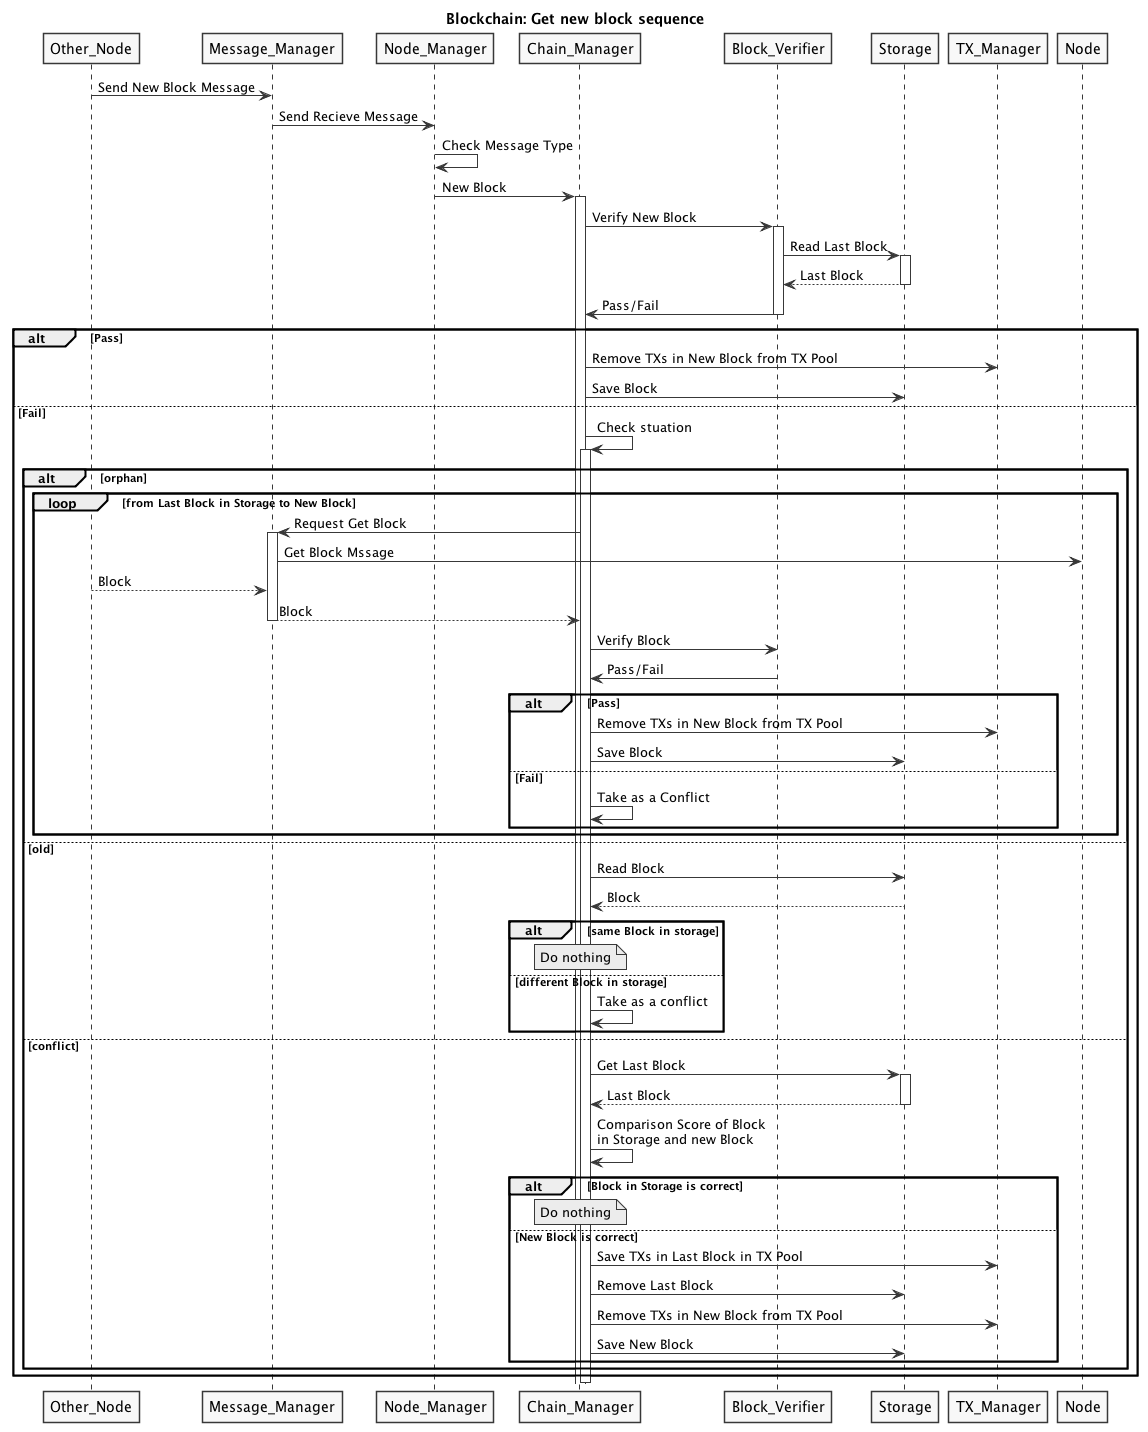

The diagram above was rendered by PlantUML. Its source (embedded in the PNG):
@startuml
skinparam shadowing false
skinparam monochrome true
title Blockchain: Get new block sequence

Other_Node -> Message_Manager: Send New Block Message
Message_Manager -> Node_Manager: Send Recieve Message
Node_Manager -> Node_Manager: Check Message Type
Node_Manager -> Chain_Manager: New Block
activate Chain_Manager
Chain_Manager -> Block_Verifier: Verify New Block
activate Block_Verifier
Block_Verifier -> Storage:Read Last Block
activate Storage
Storage --> Block_Verifier: Last Block
deactivate Storage
Block_Verifier -> Chain_Manager: Pass/Fail
deactivate Block_Verifier
alt Pass
  Chain_Manager -> TX_Manager: Remove TXs in New Block from TX Pool
  Chain_Manager -> Storage: Save Block
else Fail
  Chain_Manager -> Chain_Manager: Check stuation
  activate Chain_Manager
  alt orphan
    loop from Last Block in Storage to New Block
      Chain_Manager -> Message_Manager: Request Get Block
      activate Message_Manager
      Message_Manager -> Node: Get Block Mssage
      Other_Node --> Message_Manager: Block
      Message_Manager  --> Chain_Manager: Block
      deactivate Message_Manager
      Chain_Manager -> Block_Verifier: Verify Block
      Block_Verifier -> Chain_Manager: Pass/Fail
      alt Pass
        Chain_Manager -> TX_Manager: Remove TXs in New Block from TX Pool
        Chain_Manager -> Storage: Save Block
      else Fail
        Chain_Manager -> Chain_Manager: Take as a Conflict
      end
    end
  else old
    Chain_Manager -> Storage: Read Block
    Storage --> Chain_Manager: Block
    alt same Block in storage
      note over Chain_Manager:Do nothing
    else different Block in storage
      Chain_Manager -> Chain_Manager: Take as a conflict
    end
  else conflict
    Chain_Manager -> Storage: Get Last Block
    activate Storage
    Storage --> Chain_Manager :Last Block
    deactivate Storage
    Chain_Manager -> Chain_Manager: Comparison Score of Block\nin Storage and new Block
    alt Block in Storage is correct
      note over Chain_Manager:Do nothing
    else New Block is correct
      Chain_Manager -> TX_Manager: Save TXs in Last Block in TX Pool
      Chain_Manager -> Storage: Remove Last Block
      Chain_Manager -> TX_Manager: Remove TXs in New Block from TX Pool
      Chain_Manager -> Storage: Save New Block
    end
  end
end
deactivate Chain_Manager
@enduml